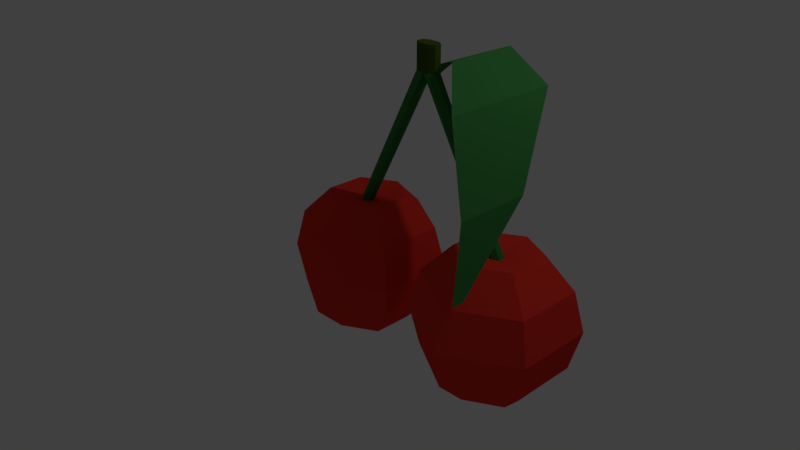 # Source: tresnja.blend  (saved by Blender 2.79.1; exported with 4.5.12 LTS)
import bpy
from mathutils import Matrix  # noqa: F401  (used for matrix-valued properties, if any)

bpy.ops.wm.read_factory_settings(use_empty=True)
scene = bpy.context.scene
scene.name = 'Scene'

# ---- collections
col_collection_1 = bpy.data.collections.new('Collection 1'); scene.collection.children.link(col_collection_1)

# ---- materials (node trees are filled in below, after node groups)
mat_material_001 = bpy.data.materials.new('Material.001')
mat_material_001.alpha_threshold = 0.0
mat_material_001.use_transparent_shadow = False
mat_material_001.diffuse_color = (0.04167, 0.2019, 0.04963, 1.0)
mat_material_001.roughness = 0.5
mat_material_002 = bpy.data.materials.new('Material.002')
mat_material_002.alpha_threshold = 0.0
mat_material_002.use_transparent_shadow = False
mat_material_002.diffuse_color = (0.8, 0.03757, 0.02389, 1.0)
mat_material_002.roughness = 0.5
mat_material_003 = bpy.data.materials.new('Material.003')
mat_material_003.alpha_threshold = 0.0
mat_material_003.use_transparent_shadow = False
mat_material_003.diffuse_color = (0.06091, 0.1065, 0.007983, 1.0)
mat_material_003.roughness = 0.5

# ---- material node trees

# ---- world
world_world = bpy.data.worlds.new('World'); scene.world = world_world
world_world.color = (0.05088, 0.05088, 0.05088)
world_world.use_sun_shadow = False
world_world.sun_shadow_jitter_overblur = 0.0
world_world.cycles.sampling_method = 'MANUAL'

# ---- cameras
cam_camera = bpy.data.cameras.new('Camera')
cam_camera.clip_end = 100.0
cam_camera.lens = 35.0
cam_camera.sensor_width = 32.0
cam_camera.sensor_height = 18.0
cam_camera.ortho_scale = 7.314
cam_camera.dof.focus_distance = 0.0
cam_camera.dof.aperture_fstop = 128.0

# ---- lights
light_lamp = bpy.data.lights.new('Lamp', 'POINT')
light_lamp.transmission_factor = 0.0
light_lamp.cutoff_distance = 30.0
light_lamp.energy = 100.0
light_lamp.shadow_buffer_clip_start = 1.001
light_lamp.shadow_soft_size = 0.1
light_lamp.shadow_maximum_resolution = 0.006
light_lamp.use_absolute_resolution = True

# ---- meshes
me_sphere = bpy.data.meshes.new('Sphere')
me_sphere.from_pydata([(0.0, 0.5, 0.866), (0.0, 0.866, 0.5), (0.0, 1.0, -4.371e-08), (0.0, 0.866, -0.5), (0.0, 0.5, -0.866), (-4.156e-09, 0.08163, 0.787), (0.433, 0.25, 0.866), (0.75, 0.433, 0.5), (0.866, 0.5, -4.371e-08), (0.75, 0.433, -0.5), (0.433, 0.25, -0.866), (0.433, -0.25, 0.866), (0.75, -0.433, 0.5), (0.866, -0.5, -4.371e-08), (0.75, -0.433, -0.5), (0.433, -0.25, -0.866), (-8.606e-08, -0.5, 0.866), (-1.308e-07, -0.866, 0.5), (-1.308e-07, -1.0, -4.371e-08), (-7.116e-08, -0.866, -0.5), (-1.01e-07, -0.5, -0.866), (0.0, 1.51e-07, -1.0), (-0.433, -0.25, 0.866), (-0.75, -0.433, 0.5), (-0.866, -0.5, -4.371e-08), (-0.75, -0.433, -0.5), (-0.433, -0.25, -0.866), (-0.433, 0.25, 0.866), (-0.75, 0.433, 0.5), (-0.866, 0.5, -4.371e-08), (-0.75, 0.433, -0.5), (-0.433, 0.25, -0.866), (0.07069, 0.04081, 0.787), (0.07069, -0.04081, 0.787), (-1.821e-08, -0.08163, 0.787), (-0.07069, -0.04081, 0.787), (-0.07069, 0.04081, 0.787), (2.12, 0.5, 0.866), (2.12, 0.866, 0.5), (2.12, 1.0, -4.371e-08), (2.12, 0.866, -0.5), (2.12, 0.5, -0.866), (2.12, 0.08163, 0.787), (2.553, 0.25, 0.866), (2.87, 0.433, 0.5), (2.986, 0.5, -4.371e-08), (2.87, 0.433, -0.5), (2.553, 0.25, -0.866), (2.553, -0.25, 0.866), (2.87, -0.433, 0.5), (2.986, -0.5, -4.371e-08), (2.87, -0.433, -0.5), (2.553, -0.25, -0.866), (2.12, -0.5, 0.866), (2.12, -0.866, 0.5), (2.12, -1.0, -4.371e-08), (2.12, -0.866, -0.5), (2.12, -0.5, -0.866), (2.12, 1.51e-07, -1.0), (1.687, -0.25, 0.866), (1.37, -0.433, 0.5), (1.254, -0.5, -4.371e-08), (1.37, -0.433, -0.5), (1.687, -0.25, -0.866), (1.687, 0.25, 0.866), (1.37, 0.433, 0.5), (1.254, 0.5, -4.371e-08), (1.37, 0.433, -0.5), (1.687, 0.25, -0.866), (2.191, 0.04081, 0.787), (2.191, -0.04081, 0.787), (2.12, -0.08163, 0.787), (2.05, -0.04081, 0.787), (2.05, 0.04081, 0.787), (0.9533, 0.08163, 2.631), (1.02, 0.08183, 2.631), (1.02, -0.07829, 2.631), (0.9533, -0.08163, 2.631), (0.8826, -0.04081, 2.631), (0.8826, 0.04081, 2.631), (1.094, 0.08163, 2.631), (1.165, 0.04081, 2.631), (1.165, -0.04081, 2.631), (1.094, -0.08163, 2.631), (1.024, -0.07829, 2.631), (1.024, 0.08183, 2.631), (0.9533, 0.08163, 2.95), (1.02, 0.08183, 2.95), (1.02, -0.07829, 2.95), (0.9533, -0.08163, 2.95), (0.8826, -0.04081, 2.95), (0.8826, 0.04081, 2.95), (1.094, 0.08163, 2.95), (1.165, 0.04081, 2.95), (1.165, -0.04081, 2.95), (1.094, -0.08163, 2.95), (1.024, -0.07829, 2.95), (1.024, 0.08183, 2.95), (1.269, 0.1765, 2.779), (1.269, -0.07588, 2.779), (1.753, 0.4679, 2.969), (1.753, -0.412, 2.969), (2.315, 0.4134, 2.682), (2.315, -0.9936, 2.682), (2.716, -0.3864, 1.848), (2.716, -1.261, 1.848), (2.808, -1.296, 1.063), (2.808, -1.437, 1.063)], [], [(21, 4, 10), (3, 2, 8, 9), (1, 0, 6, 7), (4, 3, 9, 10), (2, 1, 7, 8), (16, 11, 33, 34), (9, 8, 13, 14), (7, 6, 11, 12), (10, 9, 14, 15), (8, 7, 12, 13), (6, 0, 5, 32), (21, 10, 15), (12, 11, 16, 17), (15, 14, 19, 20), (13, 12, 17, 18), (27, 22, 35, 36), (21, 15, 20), (14, 13, 18, 19), (20, 19, 25, 26), (18, 17, 23, 24), (22, 16, 34, 35), (21, 20, 26), (19, 18, 24, 25), (17, 16, 22, 23), (26, 25, 30, 31), (24, 23, 28, 29), (11, 6, 32, 33), (21, 26, 31), (25, 24, 29, 30), (23, 22, 27, 28), (31, 30, 3, 4), (29, 28, 1, 2), (0, 27, 36, 5), (21, 31, 4), (30, 29, 2, 3), (28, 27, 0, 1), (58, 41, 47), (40, 39, 45, 46), (38, 37, 43, 44), (41, 40, 46, 47), (39, 38, 44, 45), (53, 48, 70, 71), (46, 45, 50, 51), (44, 43, 48, 49), (47, 46, 51, 52), (45, 44, 49, 50), (43, 37, 42, 69), (58, 47, 52), (49, 48, 53, 54), (52, 51, 56, 57), (50, 49, 54, 55), (64, 59, 72, 73), (58, 52, 57), (51, 50, 55, 56), (57, 56, 62, 63), (55, 54, 60, 61), (59, 53, 71, 72), (58, 57, 63), (56, 55, 61, 62), (54, 53, 59, 60), (63, 62, 67, 68), (61, 60, 65, 66), (48, 43, 69, 70), (58, 63, 68), (62, 61, 66, 67), (60, 59, 64, 65), (68, 67, 40, 41), (66, 65, 38, 39), (37, 64, 73, 42), (58, 68, 41), (67, 66, 39, 40), (65, 64, 37, 38), (35, 34, 77, 78), (70, 69, 81, 82), (36, 35, 78, 79), (72, 71, 83, 84), (73, 72, 84, 85), (5, 36, 79, 74), (32, 5, 74, 75), (42, 73, 85, 80), (34, 33, 76, 77), (69, 42, 80, 81), (71, 70, 82, 83), (33, 32, 75, 76), (76, 75, 85, 84), (75, 74, 86, 87), (78, 77, 89, 90), (83, 82, 94, 95), (80, 85, 97, 92), (77, 76, 88, 89), (82, 81, 93, 94), (74, 79, 91, 86), (85, 75, 87, 97), (81, 80, 92, 93), (79, 78, 90, 91), (76, 84, 96, 88), (84, 83, 95, 96), (91, 90, 89, 88, 96, 95, 94, 93, 92, 97, 87, 86), (81, 82, 99, 98), (98, 99, 101, 100), (100, 101, 103, 102), (102, 103, 105, 104), (104, 105, 107, 106)])
me_sphere.polygons.foreach_set('material_index', [1, 1, 1, 1, 1, 1, 1, 1, 1, 1, 1, 1, 1, 1, 1, 1, 1, 1, 1, 1, 1, 1, 1, 1, 1, 1, 1, 1, 1, 1, 1, 1, 1, 1, 1, 1, 1, 1, 1, 1, 1, 1, 1, 1, 1, 1, 1, 1, 1, 1, 1, 1, 1, 1, 1, 1, 1, 1, 1, 1, 1, 1, 1, 1, 1, 1, 1, 1, 1, 1, 1, 1, 0, 0, 0, 0, 0, 0, 0, 0, 0, 0, 0, 0, 2, 2, 2, 2, 2, 2, 2, 2, 2, 2, 2, 2, 2, 2, 0, 0, 0, 0, 0])
me_sphere.materials.append(mat_material_001)
me_sphere.materials.append(mat_material_002)
me_sphere.materials.append(mat_material_003)
me_sphere.use_remesh_preserve_volume = False
me_sphere.use_remesh_preserve_attributes = False
me_sphere.use_mirror_vertex_groups = False
me_sphere.update()

# ---- objects
ob_sphere = bpy.data.objects.new('Sphere', me_sphere)
ob_lamp = bpy.data.objects.new('Lamp', light_lamp)
ob_camera = bpy.data.objects.new('Camera', cam_camera)

# ---- transforms, parenting, visibility, modifiers, constraints
ob_sphere.location = (0.0, 0.0, 0.0)
ob_sphere.lineart.crease_threshold = 0.0
ob_lamp.location = (4.076, 1.005, 5.904)
ob_lamp.rotation_euler = (0.6503, 0.05522, 1.866)
ob_lamp.lock_rotations_4d = False
ob_lamp.empty_display_type = 'ARROWS'
ob_lamp.color = (0.0, 0.0, 0.0, 0.0)
ob_lamp.lineart.crease_threshold = 0.0
ob_camera.location = (7.481, -6.508, 5.344)
ob_camera.rotation_euler = (1.109, 0.0, 0.8149)
ob_camera.lock_rotations_4d = False
ob_camera.empty_display_type = 'ARROWS'
ob_camera.color = (0.0, 0.0, 0.0, 0.0)
ob_camera.display_type = 'WIRE'
ob_camera.lineart.crease_threshold = 0.0

# ---- collection membership
col_collection_1.objects.link(ob_sphere)
col_collection_1.objects.link(ob_lamp)
col_collection_1.objects.link(ob_camera)

# ---- scene / render settings (as saved in the file)
scene.camera = ob_camera
scene.frame_start = 1; scene.frame_end = 250; scene.frame_set(0)
scene.render.engine = 'BLENDER_EEVEE_NEXT'
scene.render.resolution_percentage = 50
scene.render.dither_intensity = 0.0
scene.cycles.use_denoising = False
scene.cycles.samples = 128
scene.cycles.sampling_pattern = 'TABULATED_SOBOL'
scene.cycles.use_adaptive_sampling = False
scene.cycles.use_light_tree = False
scene.view_settings.view_transform = 'Standard'
bpy.context.view_layer.update()
